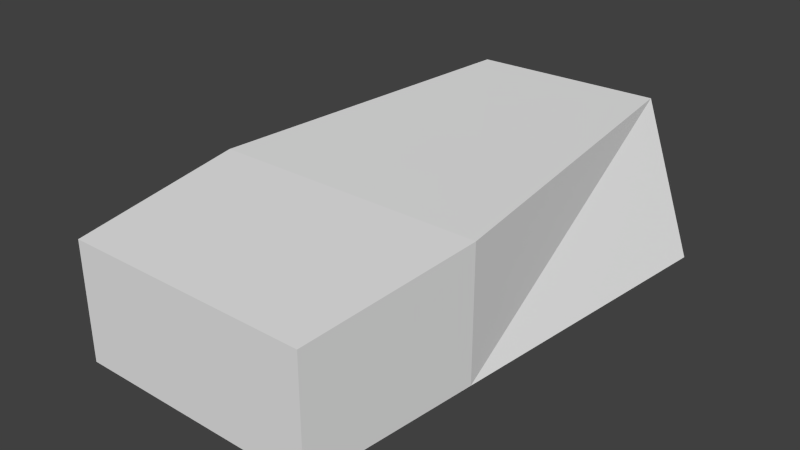 # Source: ladybug_lod2.blend  (saved by Blender 2.68.0; exported with 4.5.12 LTS)
import bpy
from mathutils import Matrix  # noqa: F401  (used for matrix-valued properties, if any)

bpy.ops.wm.read_factory_settings(use_empty=True)
scene = bpy.context.scene
scene.name = 'Scene'

# ---- collections
col_collection_1 = bpy.data.collections.new('Collection 1'); scene.collection.children.link(col_collection_1)

# ---- world
world_world = bpy.data.worlds.new('World'); scene.world = world_world
world_world.color = (0.05088, 0.05088, 0.05088)
world_world.use_sun_shadow = False
world_world.sun_shadow_jitter_overblur = 0.0
world_world.cycles.sampling_method = 'MANUAL'
world_world.cycles.sample_map_resolution = 256

# ---- meshes
me_cube = bpy.data.meshes.new('Cube')
me_cube.from_pydata([(-0.636, -1.19, -0.5), (-0.8185, 1.195, -0.5), (0.8185, 1.195, -0.5), (0.569, -1.198, -0.5), (-0.636, -1.19, 0.07473), (-0.4033, 1.208, 0.2384), (0.5349, 1.227, 0.2438), (0.569, -1.198, 0.07473), (-0.702, -0.3271, 0.1556), (-0.702, -0.3271, -0.5), (0.6593, -0.3323, 0.1556), (0.6593, -0.3323, -0.5)], [], [(8, 5, 1, 9), (5, 6, 2, 1), (10, 7, 3, 11), (7, 4, 0, 3), (9, 1, 2, 11), (10, 6, 5, 8), (4, 8, 9, 0), (6, 10, 11, 2), (0, 9, 11, 3), (7, 10, 8, 4)])
me_cube.use_remesh_preserve_volume = False
me_cube.use_remesh_preserve_attributes = False
me_cube.use_mirror_vertex_groups = False
me_cube.update()

# ---- objects
ob_cube = bpy.data.objects.new('Cube', me_cube)
ob_mball = bpy.data.objects.new('Mball', None)

# ---- transforms, parenting, visibility, modifiers, constraints
ob_cube.location = (0.0, 0.7, 0.5)
ob_cube.lineart.crease_threshold = 0.0
ob_mball.location = (0.0, 0.0, 0.0)
ob_mball.empty_image_offset = (0.0, 0.0)
ob_mball.lineart.crease_threshold = 0.0

# ---- collection membership
col_collection_1.objects.link(ob_cube)
col_collection_1.objects.link(ob_mball)

# ---- scene / render settings (as saved in the file)
scene.frame_start = 1; scene.frame_end = 250; scene.frame_set(1)
scene.render.engine = 'BLENDER_EEVEE_NEXT'
scene.render.image_settings.color_mode = 'RGB'
scene.render.image_settings.compression = 90
scene.render.resolution_percentage = 50
scene.render.dither_intensity = 0.0
scene.cycles.use_denoising = False
scene.cycles.samples = 10
scene.cycles.sampling_pattern = 'TABULATED_SOBOL'
scene.cycles.light_sampling_threshold = 0.0
scene.cycles.use_adaptive_sampling = False
scene.cycles.use_light_tree = False
scene.cycles.blur_glossy = 0.0
scene.cycles.volume_bounces = 1
scene.cycles.pixel_filter_type = 'GAUSSIAN'
scene.cycles.sample_clamp_indirect = 0.0
scene.view_settings.view_transform = 'Standard'
bpy.context.view_layer.update()

# ---- added for rendering (the .blend has no active camera and no usable light): camera, sun
cam_auto = bpy.data.cameras.new('AutoCamera')
cam_auto.lens = 50.0
cam_auto.sensor_width = 36.0
cam_auto.clip_end = 1000.0
ob_auto_camera = bpy.data.objects.new('AutoCamera', cam_auto)
scene.collection.objects.link(ob_auto_camera)
ob_auto_camera.location = (2.79328, -2.63761, 2.60655)
ob_auto_camera.rotation_euler = (1.09748, -7.21219e-08, 0.694738)
scene.camera = ob_auto_camera
light_auto_sun = bpy.data.lights.new('AutoSun', 'SUN')
light_auto_sun.energy = 3.0
light_auto_sun.angle = 0.0523599
ob_auto_sun = bpy.data.objects.new('AutoSun', light_auto_sun)
scene.collection.objects.link(ob_auto_sun)
ob_auto_sun.rotation_euler = (0.872665, 0.174533, 0.523599)
bpy.context.view_layer.update()

